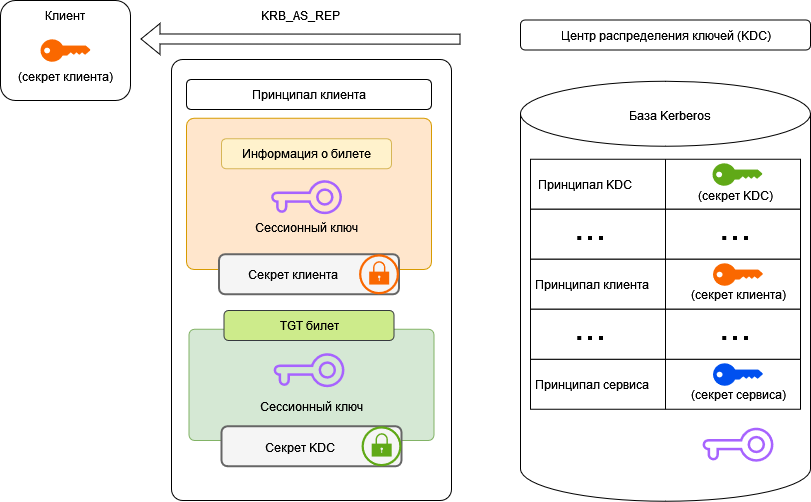

The diagram above was exported from draw.io. Its source (the exported page's mxGraphModel, read from the mxfile embedded in the PNG):
<mxGraphModel dx="1422" dy="780" grid="1" gridSize="10" guides="1" tooltips="1" connect="1" arrows="1" fold="1" page="1" pageScale="1" pageWidth="1169" pageHeight="827" math="0" shadow="0">
  <root>
    <mxCell id="0" />
    <mxCell id="1" parent="0" />
    <mxCell id="zT-OKRPy9kBRpYvkz_Q8-1" value="" style="rounded=1;whiteSpace=wrap;html=1;" vertex="1" parent="1">
      <mxGeometry x="170" y="220" width="130" height="100" as="geometry" />
    </mxCell>
    <mxCell id="zT-OKRPy9kBRpYvkz_Q8-3" value="" style="points=[[0,0.5,0],[0.24,0,0],[0.5,0.28,0],[0.995,0.475,0],[0.5,0.72,0],[0.24,1,0]];verticalLabelPosition=bottom;sketch=0;html=1;verticalAlign=top;aspect=fixed;align=center;pointerEvents=1;shape=mxgraph.cisco19.key;perimeterSpacing=1;fillColor=#fa6800;strokeColor=#C73500;labelBorderColor=none;labelBackgroundColor=none;strokeWidth=1;fontColor=#000000;" vertex="1" parent="1">
      <mxGeometry x="210" y="258.75" width="50" height="22.5" as="geometry" />
    </mxCell>
    <mxCell id="zT-OKRPy9kBRpYvkz_Q8-5" value="Клиент" style="text;html=1;strokeColor=none;fillColor=none;align=center;verticalAlign=middle;whiteSpace=wrap;rounded=0;labelBackgroundColor=none;labelBorderColor=none;sketch=0;" vertex="1" parent="1">
      <mxGeometry x="205" y="220" width="60" height="30" as="geometry" />
    </mxCell>
    <mxCell id="zT-OKRPy9kBRpYvkz_Q8-6" value="(секрет клиента)" style="text;html=1;strokeColor=none;fillColor=none;align=center;verticalAlign=middle;whiteSpace=wrap;rounded=0;labelBackgroundColor=none;labelBorderColor=none;sketch=0;" vertex="1" parent="1">
      <mxGeometry x="185" y="281.25" width="100" height="30" as="geometry" />
    </mxCell>
    <mxCell id="zT-OKRPy9kBRpYvkz_Q8-7" value="" style="rounded=1;whiteSpace=wrap;html=1;" vertex="1" parent="1">
      <mxGeometry x="690" y="239.5" width="290" height="30" as="geometry" />
    </mxCell>
    <mxCell id="zT-OKRPy9kBRpYvkz_Q8-9" value="Центр распределения ключей (KDC)" style="text;html=1;strokeColor=none;fillColor=none;align=center;verticalAlign=middle;whiteSpace=wrap;rounded=0;labelBackgroundColor=none;labelBorderColor=none;sketch=0;" vertex="1" parent="1">
      <mxGeometry x="717.5" y="239.5" width="235" height="30" as="geometry" />
    </mxCell>
    <mxCell id="zT-OKRPy9kBRpYvkz_Q8-38" value="" style="rounded=1;whiteSpace=wrap;html=1;labelBackgroundColor=none;labelBorderColor=none;sketch=0;strokeColor=default;strokeWidth=1;gradientColor=none;arcSize=4;" vertex="1" parent="1">
      <mxGeometry x="341" y="279" width="280" height="441" as="geometry" />
    </mxCell>
    <mxCell id="zT-OKRPy9kBRpYvkz_Q8-39" value="KRB_AS_REP" style="text;html=1;strokeColor=none;fillColor=none;align=center;verticalAlign=middle;whiteSpace=wrap;rounded=0;labelBackgroundColor=none;labelBorderColor=none;sketch=0;" vertex="1" parent="1">
      <mxGeometry x="420" y="220" width="100" height="30" as="geometry" />
    </mxCell>
    <mxCell id="zT-OKRPy9kBRpYvkz_Q8-40" value="Принципал клиента" style="rounded=1;whiteSpace=wrap;html=1;labelBackgroundColor=none;labelBorderColor=none;sketch=0;strokeColor=default;strokeWidth=1;gradientColor=none;" vertex="1" parent="1">
      <mxGeometry x="356" y="299" width="245" height="30" as="geometry" />
    </mxCell>
    <mxCell id="zT-OKRPy9kBRpYvkz_Q8-44" value="" style="rounded=1;whiteSpace=wrap;html=1;labelBackgroundColor=none;labelBorderColor=none;sketch=0;strokeColor=#d79b00;strokeWidth=1;arcSize=5;fillColor=#ffe6cc;" vertex="1" parent="1">
      <mxGeometry x="356" y="337.75" width="245" height="151.25" as="geometry" />
    </mxCell>
    <mxCell id="zT-OKRPy9kBRpYvkz_Q8-47" value="" style="shape=flexArrow;endArrow=classic;html=1;rounded=0;" edge="1" parent="1">
      <mxGeometry width="50" height="50" relative="1" as="geometry">
        <mxPoint x="630" y="258.65000000000003" as="sourcePoint" />
        <mxPoint x="310" y="258.47" as="targetPoint" />
      </mxGeometry>
    </mxCell>
    <mxCell id="zT-OKRPy9kBRpYvkz_Q8-54" value="" style="shape=cylinder3;whiteSpace=wrap;html=1;boundedLbl=1;backgroundOutline=1;size=32.50000000000003;labelBackgroundColor=none;labelBorderColor=none;sketch=0;strokeColor=default;strokeWidth=1;gradientColor=none;" vertex="1" parent="1">
      <mxGeometry x="690" y="300.75" width="290" height="420" as="geometry" />
    </mxCell>
    <mxCell id="zT-OKRPy9kBRpYvkz_Q8-50" value="База Kerberos" style="text;html=1;strokeColor=none;fillColor=none;align=center;verticalAlign=middle;whiteSpace=wrap;rounded=0;labelBackgroundColor=none;labelBorderColor=none;sketch=0;" vertex="1" parent="1">
      <mxGeometry x="790" y="319.5" width="100" height="30" as="geometry" />
    </mxCell>
    <mxCell id="zT-OKRPy9kBRpYvkz_Q8-60" value="" style="rounded=0;whiteSpace=wrap;html=1;labelBackgroundColor=none;labelBorderColor=none;sketch=0;strokeColor=default;strokeWidth=1;gradientColor=none;" vertex="1" parent="1">
      <mxGeometry x="700" y="378.75" width="270" height="50" as="geometry" />
    </mxCell>
    <mxCell id="zT-OKRPy9kBRpYvkz_Q8-8" value="" style="points=[[0,0.5,0],[0.24,0,0],[0.5,0.28,0],[0.995,0.475,0],[0.5,0.72,0],[0.24,1,0]];verticalLabelPosition=bottom;sketch=0;html=1;verticalAlign=top;aspect=fixed;align=center;pointerEvents=1;shape=mxgraph.cisco19.key;perimeterSpacing=1;fillColor=#60a917;strokeColor=#2D7600;labelBorderColor=none;labelBackgroundColor=none;strokeWidth=1;fontColor=#ffffff;" vertex="1" parent="1">
      <mxGeometry x="882" y="382.75" width="50" height="22.5" as="geometry" />
    </mxCell>
    <mxCell id="zT-OKRPy9kBRpYvkz_Q8-10" value="(секрет KDC)" style="text;html=1;strokeColor=none;fillColor=none;align=center;verticalAlign=middle;whiteSpace=wrap;rounded=0;labelBackgroundColor=none;labelBorderColor=none;sketch=0;" vertex="1" parent="1">
      <mxGeometry x="855" y="403.75" width="100" height="22.5" as="geometry" />
    </mxCell>
    <mxCell id="zT-OKRPy9kBRpYvkz_Q8-61" value="Принципал KDC" style="text;html=1;strokeColor=none;fillColor=none;align=center;verticalAlign=middle;whiteSpace=wrap;rounded=0;labelBackgroundColor=none;labelBorderColor=none;sketch=0;" vertex="1" parent="1">
      <mxGeometry x="700" y="388.75" width="110" height="30" as="geometry" />
    </mxCell>
    <mxCell id="zT-OKRPy9kBRpYvkz_Q8-62" value="" style="rounded=0;whiteSpace=wrap;html=1;labelBackgroundColor=none;labelBorderColor=none;sketch=0;strokeColor=default;strokeWidth=1;gradientColor=none;" vertex="1" parent="1">
      <mxGeometry x="700" y="428.75" width="270" height="50" as="geometry" />
    </mxCell>
    <mxCell id="zT-OKRPy9kBRpYvkz_Q8-63" value="" style="rounded=0;whiteSpace=wrap;html=1;labelBackgroundColor=none;labelBorderColor=none;sketch=0;strokeColor=default;strokeWidth=1;gradientColor=none;" vertex="1" parent="1">
      <mxGeometry x="700" y="478.75" width="270" height="50" as="geometry" />
    </mxCell>
    <mxCell id="zT-OKRPy9kBRpYvkz_Q8-17" value="" style="points=[[0,0.5,0],[0.24,0,0],[0.5,0.28,0],[0.995,0.475,0],[0.5,0.72,0],[0.24,1,0]];verticalLabelPosition=bottom;sketch=0;html=1;verticalAlign=top;aspect=fixed;align=center;pointerEvents=1;shape=mxgraph.cisco19.key;perimeterSpacing=1;fillColor=#fa6800;strokeColor=#C73500;labelBorderColor=none;labelBackgroundColor=none;strokeWidth=1;fontColor=#000000;" vertex="1" parent="1">
      <mxGeometry x="882.5" y="482.75" width="50" height="22.5" as="geometry" />
    </mxCell>
    <mxCell id="zT-OKRPy9kBRpYvkz_Q8-18" value="(секрет клиента)" style="text;html=1;strokeColor=none;fillColor=none;align=center;verticalAlign=middle;whiteSpace=wrap;rounded=0;labelBackgroundColor=none;labelBorderColor=none;sketch=0;" vertex="1" parent="1">
      <mxGeometry x="857.5" y="499.25" width="100" height="30" as="geometry" />
    </mxCell>
    <mxCell id="zT-OKRPy9kBRpYvkz_Q8-64" value="..." style="text;html=1;strokeColor=none;fillColor=none;align=center;verticalAlign=middle;whiteSpace=wrap;rounded=0;labelBackgroundColor=none;labelBorderColor=none;sketch=0;fontSize=39;" vertex="1" parent="1">
      <mxGeometry x="730" y="430.75" width="60" height="30" as="geometry" />
    </mxCell>
    <mxCell id="zT-OKRPy9kBRpYvkz_Q8-65" value="Принципал клиента" style="text;html=1;strokeColor=none;fillColor=none;align=center;verticalAlign=middle;whiteSpace=wrap;rounded=0;labelBackgroundColor=none;labelBorderColor=none;sketch=0;" vertex="1" parent="1">
      <mxGeometry x="702" y="488.75" width="120" height="30" as="geometry" />
    </mxCell>
    <mxCell id="zT-OKRPy9kBRpYvkz_Q8-66" value="..." style="text;html=1;strokeColor=none;fillColor=none;align=center;verticalAlign=middle;whiteSpace=wrap;rounded=0;labelBackgroundColor=none;labelBorderColor=none;sketch=0;fontSize=39;" vertex="1" parent="1">
      <mxGeometry x="875" y="430.75" width="60" height="30" as="geometry" />
    </mxCell>
    <mxCell id="zT-OKRPy9kBRpYvkz_Q8-67" value="" style="rounded=0;whiteSpace=wrap;html=1;labelBackgroundColor=none;labelBorderColor=none;sketch=0;strokeColor=default;strokeWidth=1;gradientColor=none;" vertex="1" parent="1">
      <mxGeometry x="700" y="578.75" width="270" height="50" as="geometry" />
    </mxCell>
    <mxCell id="zT-OKRPy9kBRpYvkz_Q8-68" value="" style="points=[[0,0.5,0],[0.24,0,0],[0.5,0.28,0],[0.995,0.475,0],[0.5,0.72,0],[0.24,1,0]];verticalLabelPosition=bottom;sketch=0;html=1;verticalAlign=top;aspect=fixed;align=center;pointerEvents=1;shape=mxgraph.cisco19.key;perimeterSpacing=1;fillColor=#0050ef;strokeColor=#001DBC;labelBorderColor=none;labelBackgroundColor=none;strokeWidth=1;fontColor=#ffffff;" vertex="1" parent="1">
      <mxGeometry x="882.5" y="582.75" width="50" height="22.5" as="geometry" />
    </mxCell>
    <mxCell id="zT-OKRPy9kBRpYvkz_Q8-69" value="(секрет сервиса)" style="text;html=1;strokeColor=none;fillColor=none;align=center;verticalAlign=middle;whiteSpace=wrap;rounded=0;labelBackgroundColor=none;labelBorderColor=none;sketch=0;" vertex="1" parent="1">
      <mxGeometry x="857.5" y="599.25" width="100" height="30" as="geometry" />
    </mxCell>
    <mxCell id="zT-OKRPy9kBRpYvkz_Q8-70" value="Принципал сервиса" style="text;html=1;strokeColor=none;fillColor=none;align=center;verticalAlign=middle;whiteSpace=wrap;rounded=0;labelBackgroundColor=none;labelBorderColor=none;sketch=0;" vertex="1" parent="1">
      <mxGeometry x="702" y="588.75" width="120" height="30" as="geometry" />
    </mxCell>
    <mxCell id="zT-OKRPy9kBRpYvkz_Q8-71" value="" style="rounded=0;whiteSpace=wrap;html=1;labelBackgroundColor=none;labelBorderColor=none;sketch=0;strokeColor=default;strokeWidth=1;gradientColor=none;" vertex="1" parent="1">
      <mxGeometry x="700" y="528.75" width="270" height="50" as="geometry" />
    </mxCell>
    <mxCell id="zT-OKRPy9kBRpYvkz_Q8-72" value="..." style="text;html=1;strokeColor=none;fillColor=none;align=center;verticalAlign=middle;whiteSpace=wrap;rounded=0;labelBackgroundColor=none;labelBorderColor=none;sketch=0;fontSize=39;" vertex="1" parent="1">
      <mxGeometry x="730" y="530.75" width="60" height="30" as="geometry" />
    </mxCell>
    <mxCell id="zT-OKRPy9kBRpYvkz_Q8-73" value="..." style="text;html=1;strokeColor=none;fillColor=none;align=center;verticalAlign=middle;whiteSpace=wrap;rounded=0;labelBackgroundColor=none;labelBorderColor=none;sketch=0;fontSize=39;" vertex="1" parent="1">
      <mxGeometry x="875" y="530.75" width="60" height="30" as="geometry" />
    </mxCell>
    <mxCell id="zT-OKRPy9kBRpYvkz_Q8-81" value="" style="endArrow=none;html=1;rounded=0;fontSize=39;entryX=0.5;entryY=0;entryDx=0;entryDy=0;exitX=0.5;exitY=1;exitDx=0;exitDy=0;" edge="1" parent="1" source="zT-OKRPy9kBRpYvkz_Q8-67" target="zT-OKRPy9kBRpYvkz_Q8-60">
      <mxGeometry width="50" height="50" relative="1" as="geometry">
        <mxPoint x="420" y="518.75" as="sourcePoint" />
        <mxPoint x="470" y="468.75" as="targetPoint" />
      </mxGeometry>
    </mxCell>
    <mxCell id="zT-OKRPy9kBRpYvkz_Q8-89" value="" style="sketch=0;pointerEvents=1;shadow=0;dashed=0;html=1;aspect=fixed;labelPosition=center;verticalLabelPosition=bottom;verticalAlign=top;align=center;outlineConnect=0;shape=mxgraph.vvd.key;labelBackgroundColor=none;labelBorderColor=none;fontSize=39;gradientColor=none;fillColor=#A763FF;rotation=90;strokeColor=none;strokeWidth=18;perimeterSpacing=4;" vertex="1" parent="1">
      <mxGeometry x="459" y="381.2500000000001" width="34" height="70.83" as="geometry" />
    </mxCell>
    <mxCell id="zT-OKRPy9kBRpYvkz_Q8-91" value="Сессионный ключ" style="text;html=1;strokeColor=none;fillColor=none;align=center;verticalAlign=middle;whiteSpace=wrap;rounded=0;labelBackgroundColor=none;labelBorderColor=none;sketch=0;" vertex="1" parent="1">
      <mxGeometry x="416" y="432.25" width="120" height="30" as="geometry" />
    </mxCell>
    <mxCell id="zT-OKRPy9kBRpYvkz_Q8-92" value="" style="rounded=1;whiteSpace=wrap;html=1;labelBackgroundColor=none;labelBorderColor=none;sketch=0;fontSize=39;strokeColor=#666666;strokeWidth=2;fillColor=#f5f5f5;fontColor=#333333;perimeterSpacing=2;" vertex="1" parent="1">
      <mxGeometry x="388.5" y="473.75" width="180" height="40" as="geometry" />
    </mxCell>
    <mxCell id="zT-OKRPy9kBRpYvkz_Q8-37" value="" style="sketch=0;points=[[0.5,0,0],[1,0.5,0],[0.5,1,0],[0,0.5,0],[0.145,0.145,0],[0.8555,0.145,0],[0.855,0.8555,0],[0.145,0.855,0]];verticalLabelPosition=bottom;html=1;verticalAlign=top;aspect=fixed;align=center;pointerEvents=1;shape=mxgraph.cisco19.lock;fillColor=#fa6800;strokeColor=#C73500;labelBackgroundColor=none;labelBorderColor=none;fontColor=#000000;gradientColor=none;backgroundOutline=0;" vertex="1" parent="1">
      <mxGeometry x="528.5" y="473.75" width="40" height="40" as="geometry" />
    </mxCell>
    <mxCell id="zT-OKRPy9kBRpYvkz_Q8-94" value="Секрет клиента" style="text;html=1;strokeColor=none;fillColor=none;align=center;verticalAlign=middle;whiteSpace=wrap;rounded=0;labelBackgroundColor=none;labelBorderColor=none;sketch=0;" vertex="1" parent="1">
      <mxGeometry x="413" y="478.75" width="100" height="30" as="geometry" />
    </mxCell>
    <mxCell id="zT-OKRPy9kBRpYvkz_Q8-95" value="Информация о билете" style="rounded=1;whiteSpace=wrap;html=1;labelBackgroundColor=none;labelBorderColor=none;sketch=0;strokeColor=#d6b656;strokeWidth=1;fillColor=#fff2cc;" vertex="1" parent="1">
      <mxGeometry x="391" y="358.25" width="170" height="30" as="geometry" />
    </mxCell>
    <mxCell id="zT-OKRPy9kBRpYvkz_Q8-97" value="" style="rounded=1;whiteSpace=wrap;html=1;labelBackgroundColor=none;labelBorderColor=none;sketch=0;strokeColor=#82b366;strokeWidth=1;arcSize=5;fillColor=#d5e8d4;" vertex="1" parent="1">
      <mxGeometry x="358.5" y="548.75" width="245" height="111.25" as="geometry" />
    </mxCell>
    <mxCell id="zT-OKRPy9kBRpYvkz_Q8-98" value="" style="sketch=0;pointerEvents=1;shadow=0;dashed=0;html=1;aspect=fixed;labelPosition=center;verticalLabelPosition=bottom;verticalAlign=top;align=center;outlineConnect=0;shape=mxgraph.vvd.key;labelBackgroundColor=none;labelBorderColor=none;fontSize=39;gradientColor=none;fillColor=#A763FF;rotation=90;strokeColor=none;strokeWidth=18;perimeterSpacing=4;" vertex="1" parent="1">
      <mxGeometry x="461.5" y="554.2500000000001" width="34" height="70.83" as="geometry" />
    </mxCell>
    <mxCell id="zT-OKRPy9kBRpYvkz_Q8-99" value="Сессионный ключ" style="text;html=1;strokeColor=none;fillColor=none;align=center;verticalAlign=middle;whiteSpace=wrap;rounded=0;labelBackgroundColor=none;labelBorderColor=none;sketch=0;" vertex="1" parent="1">
      <mxGeometry x="421" y="610.75" width="120" height="30" as="geometry" />
    </mxCell>
    <mxCell id="zT-OKRPy9kBRpYvkz_Q8-100" value="" style="rounded=1;whiteSpace=wrap;html=1;labelBackgroundColor=none;labelBorderColor=none;sketch=0;fontSize=39;strokeColor=#666666;strokeWidth=2;fillColor=#f5f5f5;fontColor=#333333;perimeterSpacing=2;" vertex="1" parent="1">
      <mxGeometry x="391" y="645.75" width="180" height="40" as="geometry" />
    </mxCell>
    <mxCell id="zT-OKRPy9kBRpYvkz_Q8-101" value="" style="sketch=0;points=[[0.5,0,0],[1,0.5,0],[0.5,1,0],[0,0.5,0],[0.145,0.145,0],[0.8555,0.145,0],[0.855,0.8555,0],[0.145,0.855,0]];verticalLabelPosition=bottom;html=1;verticalAlign=top;aspect=fixed;align=center;pointerEvents=1;shape=mxgraph.cisco19.lock;fillColor=#60a917;strokeColor=#2D7600;labelBackgroundColor=none;labelBorderColor=none;backgroundOutline=0;fontColor=#ffffff;" vertex="1" parent="1">
      <mxGeometry x="531" y="645.75" width="40" height="40" as="geometry" />
    </mxCell>
    <mxCell id="zT-OKRPy9kBRpYvkz_Q8-102" value="Секрет KDC" style="text;html=1;strokeColor=none;fillColor=none;align=center;verticalAlign=middle;whiteSpace=wrap;rounded=0;labelBackgroundColor=none;labelBorderColor=none;sketch=0;" vertex="1" parent="1">
      <mxGeometry x="419.5" y="651.75" width="100" height="30" as="geometry" />
    </mxCell>
    <mxCell id="zT-OKRPy9kBRpYvkz_Q8-105" value="TGT билет" style="rounded=1;whiteSpace=wrap;html=1;labelBackgroundColor=none;labelBorderColor=none;sketch=0;strokeColor=#36393d;strokeWidth=1;fillColor=#cdeb8b;" vertex="1" parent="1">
      <mxGeometry x="393.5" y="530" width="170" height="30" as="geometry" />
    </mxCell>
    <mxCell id="zT-OKRPy9kBRpYvkz_Q8-107" value="" style="sketch=0;pointerEvents=1;shadow=0;dashed=0;html=1;aspect=fixed;labelPosition=center;verticalLabelPosition=bottom;verticalAlign=top;align=center;outlineConnect=0;shape=mxgraph.vvd.key;labelBackgroundColor=none;labelBorderColor=none;fontSize=39;gradientColor=none;fillColor=#A763FF;rotation=90;strokeColor=none;strokeWidth=18;perimeterSpacing=4;" vertex="1" parent="1">
      <mxGeometry x="890.5" y="628.7500000000001" width="34" height="70.83" as="geometry" />
    </mxCell>
  </root>
</mxGraphModel>